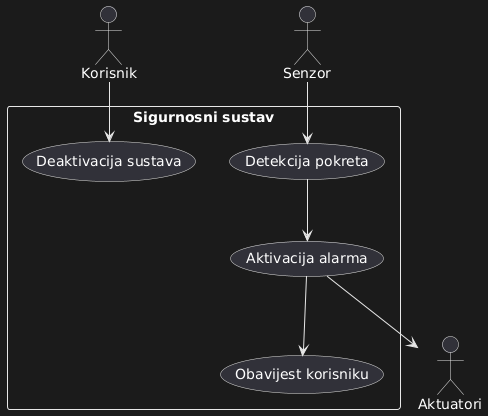

The diagram above was rendered by PlantUML. Its source (embedded in the PNG):
@startuml
actor Korisnik
actor Senzor
actor Aktuatori

rectangle "Sigurnosni sustav" {
  usecase "Detekcija pokreta" as UC1
  usecase "Aktivacija alarma" as UC2
  usecase "Deaktivacija sustava" as UC3
  usecase "Obavijest korisniku" as UC4
}

Senzor --> UC1
UC1 --> UC2
Korisnik --> UC3
UC2 --> Aktuatori
UC2 --> UC4
@enduml